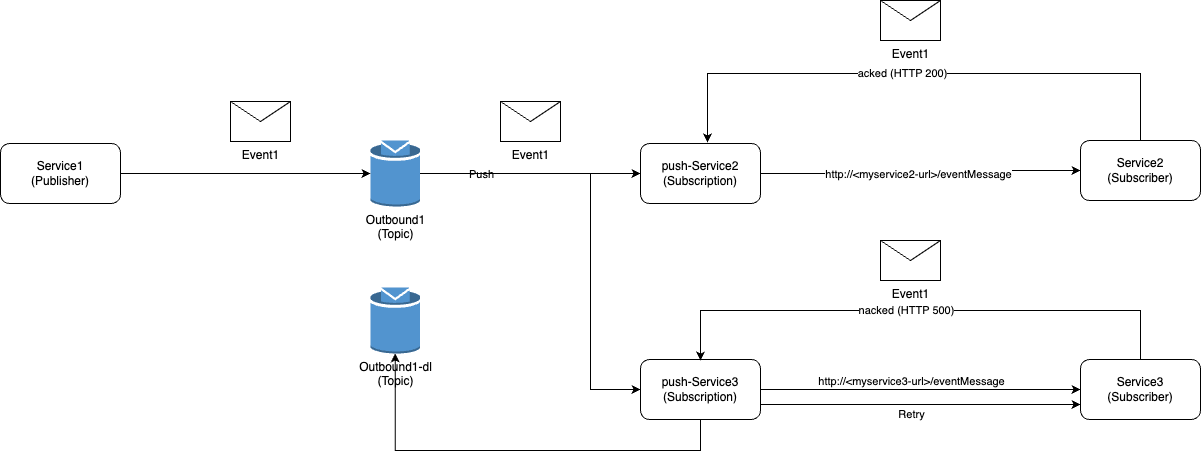

The diagram above was exported from draw.io. Its source (the exported page's mxGraphModel, read from the mxfile embedded in the PNG):
<mxGraphModel dx="868" dy="691" grid="1" gridSize="10" guides="1" tooltips="1" connect="1" arrows="1" fold="1" page="1" pageScale="1" pageWidth="1500" pageHeight="600" math="0" shadow="0">
  <root>
    <mxCell id="0" />
    <mxCell id="1" parent="0" />
    <mxCell id="rHiIrlhjogWctJyIBO_F-1" value="Service1&lt;br&gt;(Publisher)" style="rounded=1;whiteSpace=wrap;html=1;" parent="1" vertex="1">
      <mxGeometry x="150" y="213" width="120" height="60" as="geometry" />
    </mxCell>
    <mxCell id="rHiIrlhjogWctJyIBO_F-6" style="edgeStyle=orthogonalEdgeStyle;rounded=0;orthogonalLoop=1;jettySize=auto;html=1;entryX=0;entryY=0.5;entryDx=0;entryDy=0;" parent="1" source="rHiIrlhjogWctJyIBO_F-2" target="rHiIrlhjogWctJyIBO_F-5" edge="1">
      <mxGeometry relative="1" as="geometry" />
    </mxCell>
    <mxCell id="rHiIrlhjogWctJyIBO_F-8" value="Push" style="edgeLabel;html=1;align=center;verticalAlign=middle;resizable=0;points=[];" parent="rHiIrlhjogWctJyIBO_F-6" vertex="1" connectable="0">
      <mxGeometry x="-0.2608" y="-1" relative="1" as="geometry">
        <mxPoint x="-20" y="-1" as="offset" />
      </mxGeometry>
    </mxCell>
    <mxCell id="rHiIrlhjogWctJyIBO_F-22" style="edgeStyle=orthogonalEdgeStyle;rounded=0;orthogonalLoop=1;jettySize=auto;html=1;exitX=1;exitY=0.5;exitDx=0;exitDy=0;exitPerimeter=0;entryX=0;entryY=0.5;entryDx=0;entryDy=0;" parent="1" source="rHiIrlhjogWctJyIBO_F-2" target="rHiIrlhjogWctJyIBO_F-17" edge="1">
      <mxGeometry relative="1" as="geometry">
        <Array as="points">
          <mxPoint x="740" y="243" />
          <mxPoint x="740" y="459" />
        </Array>
      </mxGeometry>
    </mxCell>
    <mxCell id="rHiIrlhjogWctJyIBO_F-2" value="Outbound1&lt;br&gt;(Topic)" style="outlineConnect=0;dashed=0;verticalLabelPosition=bottom;verticalAlign=top;align=center;html=1;shape=mxgraph.aws3.topic;fillColor=#5294CF;gradientColor=none;" parent="1" vertex="1">
      <mxGeometry x="520" y="210" width="49.5" height="66" as="geometry" />
    </mxCell>
    <mxCell id="rHiIrlhjogWctJyIBO_F-3" style="edgeStyle=orthogonalEdgeStyle;rounded=0;orthogonalLoop=1;jettySize=auto;html=1;entryX=0;entryY=0.5;entryDx=0;entryDy=0;entryPerimeter=0;" parent="1" source="rHiIrlhjogWctJyIBO_F-1" target="rHiIrlhjogWctJyIBO_F-2" edge="1">
      <mxGeometry relative="1" as="geometry" />
    </mxCell>
    <mxCell id="rHiIrlhjogWctJyIBO_F-4" value="Event1" style="shape=message;html=1;html=1;outlineConnect=0;labelPosition=center;verticalLabelPosition=bottom;align=center;verticalAlign=top;" parent="1" vertex="1">
      <mxGeometry x="380" y="171" width="60" height="40" as="geometry" />
    </mxCell>
    <mxCell id="rHiIrlhjogWctJyIBO_F-10" style="edgeStyle=orthogonalEdgeStyle;rounded=0;orthogonalLoop=1;jettySize=auto;html=1;" parent="1" source="rHiIrlhjogWctJyIBO_F-5" target="rHiIrlhjogWctJyIBO_F-9" edge="1">
      <mxGeometry relative="1" as="geometry" />
    </mxCell>
    <mxCell id="rHiIrlhjogWctJyIBO_F-12" value="http://&amp;lt;myservice2-url&amp;gt;/eventMessage" style="edgeLabel;html=1;align=center;verticalAlign=middle;resizable=0;points=[];" parent="rHiIrlhjogWctJyIBO_F-10" vertex="1" connectable="0">
      <mxGeometry x="-0.03" relative="1" as="geometry">
        <mxPoint as="offset" />
      </mxGeometry>
    </mxCell>
    <mxCell id="rHiIrlhjogWctJyIBO_F-5" value="push-Service2&lt;br&gt;(Subscription)" style="rounded=1;whiteSpace=wrap;html=1;" parent="1" vertex="1">
      <mxGeometry x="790" y="213" width="120" height="60" as="geometry" />
    </mxCell>
    <mxCell id="rHiIrlhjogWctJyIBO_F-7" value="Event1" style="shape=message;html=1;html=1;outlineConnect=0;labelPosition=center;verticalLabelPosition=bottom;align=center;verticalAlign=top;" parent="1" vertex="1">
      <mxGeometry x="650" y="171" width="60" height="40" as="geometry" />
    </mxCell>
    <mxCell id="rHiIrlhjogWctJyIBO_F-9" value="Service2&lt;br&gt;(Subscriber)" style="rounded=1;whiteSpace=wrap;html=1;" parent="1" vertex="1">
      <mxGeometry x="1230" y="210" width="120" height="60" as="geometry" />
    </mxCell>
    <mxCell id="rHiIrlhjogWctJyIBO_F-11" value="Event1" style="shape=message;html=1;html=1;outlineConnect=0;labelPosition=center;verticalLabelPosition=bottom;align=center;verticalAlign=top;" parent="1" vertex="1">
      <mxGeometry x="1030" y="70" width="60" height="40" as="geometry" />
    </mxCell>
    <mxCell id="rHiIrlhjogWctJyIBO_F-13" style="edgeStyle=orthogonalEdgeStyle;rounded=0;orthogonalLoop=1;jettySize=auto;html=1;entryX=0.558;entryY=-0.017;entryDx=0;entryDy=0;entryPerimeter=0;" parent="1" source="rHiIrlhjogWctJyIBO_F-9" target="rHiIrlhjogWctJyIBO_F-5" edge="1">
      <mxGeometry relative="1" as="geometry">
        <Array as="points">
          <mxPoint x="1290" y="143" />
          <mxPoint x="857" y="143" />
        </Array>
      </mxGeometry>
    </mxCell>
    <mxCell id="rHiIrlhjogWctJyIBO_F-14" value="acked (HTTP 200)" style="edgeLabel;html=1;align=center;verticalAlign=middle;resizable=0;points=[];" parent="rHiIrlhjogWctJyIBO_F-13" vertex="1" connectable="0">
      <mxGeometry x="-0.1248" y="-1" relative="1" as="geometry">
        <mxPoint x="-57" as="offset" />
      </mxGeometry>
    </mxCell>
    <mxCell id="rHiIrlhjogWctJyIBO_F-19" style="edgeStyle=orthogonalEdgeStyle;rounded=0;orthogonalLoop=1;jettySize=auto;html=1;" parent="1" source="rHiIrlhjogWctJyIBO_F-17" target="rHiIrlhjogWctJyIBO_F-18" edge="1">
      <mxGeometry relative="1" as="geometry" />
    </mxCell>
    <mxCell id="rHiIrlhjogWctJyIBO_F-20" value="http://&amp;lt;myservice3-url&amp;gt;/eventMessage" style="edgeLabel;html=1;align=center;verticalAlign=middle;resizable=0;points=[];" parent="rHiIrlhjogWctJyIBO_F-19" vertex="1" connectable="0">
      <mxGeometry x="-0.2187" y="3" relative="1" as="geometry">
        <mxPoint x="25" y="-6" as="offset" />
      </mxGeometry>
    </mxCell>
    <mxCell id="PgAhzucKVYw1TJZHszhO-5" style="edgeStyle=orthogonalEdgeStyle;rounded=0;orthogonalLoop=1;jettySize=auto;html=1;exitX=1;exitY=0.75;exitDx=0;exitDy=0;entryX=0;entryY=0.75;entryDx=0;entryDy=0;" parent="1" source="rHiIrlhjogWctJyIBO_F-17" target="rHiIrlhjogWctJyIBO_F-18" edge="1">
      <mxGeometry relative="1" as="geometry" />
    </mxCell>
    <mxCell id="PgAhzucKVYw1TJZHszhO-6" value="Retry" style="edgeLabel;html=1;align=center;verticalAlign=middle;resizable=0;points=[];" parent="PgAhzucKVYw1TJZHszhO-5" vertex="1" connectable="0">
      <mxGeometry x="-0.1812" y="-4" relative="1" as="geometry">
        <mxPoint x="19" y="5" as="offset" />
      </mxGeometry>
    </mxCell>
    <mxCell id="rHiIrlhjogWctJyIBO_F-17" value="push-Service3&lt;br style=&quot;border-color: var(--border-color);&quot;&gt;(Subscription)" style="rounded=1;whiteSpace=wrap;html=1;" parent="1" vertex="1">
      <mxGeometry x="790" y="429" width="120" height="60" as="geometry" />
    </mxCell>
    <mxCell id="rHiIrlhjogWctJyIBO_F-24" style="edgeStyle=orthogonalEdgeStyle;rounded=0;orthogonalLoop=1;jettySize=auto;html=1;" parent="1" source="rHiIrlhjogWctJyIBO_F-18" edge="1">
      <mxGeometry relative="1" as="geometry">
        <Array as="points">
          <mxPoint x="1290" y="380" />
          <mxPoint x="850" y="380" />
        </Array>
        <mxPoint x="850" y="430" as="targetPoint" />
      </mxGeometry>
    </mxCell>
    <mxCell id="rHiIrlhjogWctJyIBO_F-25" value="nacked (HTTP 500)" style="edgeLabel;html=1;align=center;verticalAlign=middle;resizable=0;points=[];" parent="rHiIrlhjogWctJyIBO_F-24" vertex="1" connectable="0">
      <mxGeometry x="-0.2622" y="-1" relative="1" as="geometry">
        <mxPoint x="-85" as="offset" />
      </mxGeometry>
    </mxCell>
    <mxCell id="rHiIrlhjogWctJyIBO_F-18" value="Service3&lt;br style=&quot;border-color: var(--border-color);&quot;&gt;(Subscriber)" style="rounded=1;whiteSpace=wrap;html=1;" parent="1" vertex="1">
      <mxGeometry x="1230" y="429" width="120" height="60" as="geometry" />
    </mxCell>
    <mxCell id="rHiIrlhjogWctJyIBO_F-21" value="Event1" style="shape=message;html=1;html=1;outlineConnect=0;labelPosition=center;verticalLabelPosition=bottom;align=center;verticalAlign=top;" parent="1" vertex="1">
      <mxGeometry x="1030" y="310" width="60" height="40" as="geometry" />
    </mxCell>
    <mxCell id="rHiIrlhjogWctJyIBO_F-23" style="edgeStyle=orthogonalEdgeStyle;rounded=0;orthogonalLoop=1;jettySize=auto;html=1;entryX=0.5;entryY=1;entryDx=0;entryDy=0;entryPerimeter=0;" parent="1" source="rHiIrlhjogWctJyIBO_F-17" target="rHiIrlhjogWctJyIBO_F-15" edge="1">
      <mxGeometry relative="1" as="geometry">
        <Array as="points">
          <mxPoint x="850" y="520" />
          <mxPoint x="545" y="520" />
        </Array>
      </mxGeometry>
    </mxCell>
    <mxCell id="rHiIrlhjogWctJyIBO_F-15" value="Outbound1-dl&lt;br&gt;(Topic)" style="outlineConnect=0;dashed=0;verticalLabelPosition=bottom;verticalAlign=top;align=center;html=1;shape=mxgraph.aws3.topic;fillColor=#5294CF;gradientColor=none;" parent="1" vertex="1">
      <mxGeometry x="520" y="357" width="49.5" height="66" as="geometry" />
    </mxCell>
  </root>
</mxGraphModel>